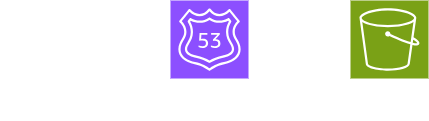

The diagram above was exported from draw.io. Its source (the exported page's mxGraphModel, read from the mxfile embedded in the PNG):
<mxGraphModel dx="1050" dy="557" grid="1" gridSize="10" guides="1" tooltips="1" connect="1" arrows="1" fold="1" page="1" pageScale="1" pageWidth="850" pageHeight="1100" math="0" shadow="0">
  <root>
    <mxCell id="0" />
    <mxCell id="1" parent="0" />
    <mxCell id="081v3gpVaFNauGITo6iY-9" value="" style="edgeStyle=orthogonalEdgeStyle;rounded=0;orthogonalLoop=1;jettySize=auto;html=1;strokeColor=#FFFFFF;" edge="1" parent="1" source="081v3gpVaFNauGITo6iY-4" target="081v3gpVaFNauGITo6iY-6">
      <mxGeometry relative="1" as="geometry" />
    </mxCell>
    <mxCell id="081v3gpVaFNauGITo6iY-4" value="" style="sketch=0;outlineConnect=0;fontColor=#232F3E;gradientColor=none;fillColor=#FFFFFF;strokeColor=none;dashed=0;verticalLabelPosition=bottom;verticalAlign=top;align=center;html=1;fontSize=12;fontStyle=0;aspect=fixed;pointerEvents=1;shape=mxgraph.aws4.user;" vertex="1" parent="1">
      <mxGeometry x="120" y="240" width="78" height="78" as="geometry" />
    </mxCell>
    <mxCell id="081v3gpVaFNauGITo6iY-10" value="" style="edgeStyle=orthogonalEdgeStyle;rounded=0;orthogonalLoop=1;jettySize=auto;html=1;fontColor=#FFFFFF;strokeColor=#FFFFFF;" edge="1" parent="1" source="081v3gpVaFNauGITo6iY-6" target="081v3gpVaFNauGITo6iY-8">
      <mxGeometry relative="1" as="geometry" />
    </mxCell>
    <mxCell id="081v3gpVaFNauGITo6iY-6" value="" style="sketch=0;points=[[0,0,0],[0.25,0,0],[0.5,0,0],[0.75,0,0],[1,0,0],[0,1,0],[0.25,1,0],[0.5,1,0],[0.75,1,0],[1,1,0],[0,0.25,0],[0,0.5,0],[0,0.75,0],[1,0.25,0],[1,0.5,0],[1,0.75,0]];outlineConnect=0;fontColor=#232F3E;fillColor=#8C4FFF;strokeColor=#ffffff;dashed=0;verticalLabelPosition=bottom;verticalAlign=top;align=center;html=1;fontSize=12;fontStyle=0;aspect=fixed;shape=mxgraph.aws4.resourceIcon;resIcon=mxgraph.aws4.route_53;" vertex="1" parent="1">
      <mxGeometry x="290" y="240" width="78" height="78" as="geometry" />
    </mxCell>
    <mxCell id="081v3gpVaFNauGITo6iY-8" value="" style="sketch=0;points=[[0,0,0],[0.25,0,0],[0.5,0,0],[0.75,0,0],[1,0,0],[0,1,0],[0.25,1,0],[0.5,1,0],[0.75,1,0],[1,1,0],[0,0.25,0],[0,0.5,0],[0,0.75,0],[1,0.25,0],[1,0.5,0],[1,0.75,0]];outlineConnect=0;fontColor=#232F3E;fillColor=#7AA116;strokeColor=#ffffff;dashed=0;verticalLabelPosition=bottom;verticalAlign=top;align=center;html=1;fontSize=12;fontStyle=0;aspect=fixed;shape=mxgraph.aws4.resourceIcon;resIcon=mxgraph.aws4.s3;" vertex="1" parent="1">
      <mxGeometry x="470" y="240" width="78" height="78" as="geometry" />
    </mxCell>
    <mxCell id="081v3gpVaFNauGITo6iY-11" value="S3" style="text;strokeColor=none;align=center;fillColor=none;verticalAlign=middle;whiteSpace=wrap;rounded=0;fontStyle=1;fontSize=21;html=1;fontColor=#FFFFFF;" vertex="1" parent="1">
      <mxGeometry x="479" y="330" width="60" height="30" as="geometry" />
    </mxCell>
    <mxCell id="081v3gpVaFNauGITo6iY-12" value="Route53" style="text;strokeColor=none;align=center;fillColor=none;html=1;verticalAlign=middle;whiteSpace=wrap;rounded=0;fontSize=21;fontColor=#FFFFFF;fontStyle=1" vertex="1" parent="1">
      <mxGeometry x="299" y="330" width="60" height="30" as="geometry" />
    </mxCell>
    <mxCell id="081v3gpVaFNauGITo6iY-13" value="User" style="text;strokeColor=none;align=center;fillColor=none;html=1;verticalAlign=middle;whiteSpace=wrap;rounded=0;fontStyle=1;fontSize=21;fontColor=#FFFFFF;" vertex="1" parent="1">
      <mxGeometry x="129" y="330" width="60" height="30" as="geometry" />
    </mxCell>
  </root>
</mxGraphModel>